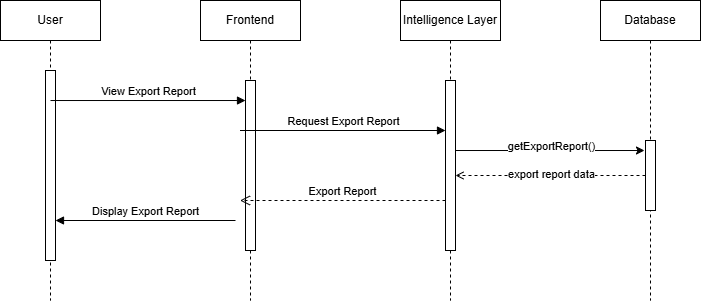

The diagram above was exported from draw.io. Its source (the exported page's mxGraphModel, read from the mxfile embedded in the PNG):
<mxGraphModel dx="1665" dy="881" grid="1" gridSize="10" guides="1" tooltips="1" connect="1" arrows="1" fold="1" page="1" pageScale="1" pageWidth="850" pageHeight="1100" math="0" shadow="0">
  <root>
    <mxCell id="0" />
    <mxCell id="1" parent="0" />
    <mxCell id="aM9ryv3xv72pqoxQDRHE-1" parent="1" style="shape=umlLifeline;perimeter=lifelinePerimeter;whiteSpace=wrap;html=1;container=0;dropTarget=0;collapsible=0;recursiveResize=0;outlineConnect=0;portConstraint=eastwest;newEdgeStyle={&quot;edgeStyle&quot;:&quot;elbowEdgeStyle&quot;,&quot;elbow&quot;:&quot;vertical&quot;,&quot;curved&quot;:0,&quot;rounded&quot;:0};" value="User" vertex="1">
      <mxGeometry height="300" width="100" x="120" y="120" as="geometry" />
    </mxCell>
    <mxCell id="aM9ryv3xv72pqoxQDRHE-2" parent="aM9ryv3xv72pqoxQDRHE-1" style="html=1;points=[];perimeter=orthogonalPerimeter;outlineConnect=0;targetShapes=umlLifeline;portConstraint=eastwest;newEdgeStyle={&quot;edgeStyle&quot;:&quot;elbowEdgeStyle&quot;,&quot;elbow&quot;:&quot;vertical&quot;,&quot;curved&quot;:0,&quot;rounded&quot;:0};" value="" vertex="1">
      <mxGeometry height="190" width="10" x="45" y="70" as="geometry" />
    </mxCell>
    <mxCell id="aM9ryv3xv72pqoxQDRHE-5" parent="1" style="shape=umlLifeline;perimeter=lifelinePerimeter;whiteSpace=wrap;html=1;container=0;dropTarget=0;collapsible=0;recursiveResize=0;outlineConnect=0;portConstraint=eastwest;newEdgeStyle={&quot;edgeStyle&quot;:&quot;elbowEdgeStyle&quot;,&quot;elbow&quot;:&quot;vertical&quot;,&quot;curved&quot;:0,&quot;rounded&quot;:0};" value="Frontend" vertex="1">
      <mxGeometry height="300" width="100" x="320" y="120" as="geometry" />
    </mxCell>
    <mxCell id="aM9ryv3xv72pqoxQDRHE-6" parent="aM9ryv3xv72pqoxQDRHE-5" style="html=1;points=[];perimeter=orthogonalPerimeter;outlineConnect=0;targetShapes=umlLifeline;portConstraint=eastwest;newEdgeStyle={&quot;edgeStyle&quot;:&quot;elbowEdgeStyle&quot;,&quot;elbow&quot;:&quot;vertical&quot;,&quot;curved&quot;:0,&quot;rounded&quot;:0};" value="" vertex="1">
      <mxGeometry height="170" width="10" x="45" y="80" as="geometry" />
    </mxCell>
    <mxCell id="KOj6VrXkXvY4VaeUys3x-3" parent="1" style="shape=umlLifeline;perimeter=lifelinePerimeter;whiteSpace=wrap;html=1;container=0;dropTarget=0;collapsible=0;recursiveResize=0;outlineConnect=0;portConstraint=eastwest;newEdgeStyle={&quot;edgeStyle&quot;:&quot;elbowEdgeStyle&quot;,&quot;elbow&quot;:&quot;vertical&quot;,&quot;curved&quot;:0,&quot;rounded&quot;:0};" value="Intelligence Layer" vertex="1">
      <mxGeometry height="300" width="100" x="520" y="120" as="geometry" />
    </mxCell>
    <mxCell id="KOj6VrXkXvY4VaeUys3x-4" parent="KOj6VrXkXvY4VaeUys3x-3" style="html=1;points=[];perimeter=orthogonalPerimeter;outlineConnect=0;targetShapes=umlLifeline;portConstraint=eastwest;newEdgeStyle={&quot;edgeStyle&quot;:&quot;elbowEdgeStyle&quot;,&quot;elbow&quot;:&quot;vertical&quot;,&quot;curved&quot;:0,&quot;rounded&quot;:0};" value="" vertex="1">
      <mxGeometry height="170" width="10" x="45" y="80" as="geometry" />
    </mxCell>
    <mxCell id="KOj6VrXkXvY4VaeUys3x-8" edge="1" parent="1" source="aM9ryv3xv72pqoxQDRHE-2" style="html=1;verticalAlign=bottom;endArrow=block;curved=0;rounded=0;exitX=0.5;exitY=0.158;exitDx=0;exitDy=0;exitPerimeter=0;" target="aM9ryv3xv72pqoxQDRHE-6" value="View Export Report">
      <mxGeometry relative="1" width="80" as="geometry">
        <mxPoint x="180" y="220" as="sourcePoint" />
        <mxPoint x="260" y="220" as="targetPoint" />
      </mxGeometry>
    </mxCell>
    <mxCell id="KOj6VrXkXvY4VaeUys3x-9" edge="1" parent="1" style="html=1;verticalAlign=bottom;endArrow=block;curved=0;rounded=0;" value="Request Export Report">
      <mxGeometry relative="1" width="80" as="geometry">
        <mxPoint x="359.5" y="250" as="sourcePoint" />
        <mxPoint x="565" y="250" as="targetPoint" />
      </mxGeometry>
    </mxCell>
    <mxCell id="KOj6VrXkXvY4VaeUys3x-10" edge="1" parent="1" style="html=1;verticalAlign=bottom;endArrow=open;dashed=1;endSize=8;curved=0;rounded=0;" value="Export Report">
      <mxGeometry relative="1" as="geometry">
        <mxPoint x="565" y="320" as="sourcePoint" />
        <mxPoint x="359.5" y="320" as="targetPoint" />
      </mxGeometry>
    </mxCell>
    <mxCell id="KOj6VrXkXvY4VaeUys3x-11" edge="1" parent="1" style="html=1;verticalAlign=bottom;endArrow=block;curved=0;rounded=0;" value="Display Export Report">
      <mxGeometry relative="1" width="80" as="geometry">
        <mxPoint x="355" y="340" as="sourcePoint" />
        <mxPoint x="175" y="340" as="targetPoint" />
      </mxGeometry>
    </mxCell>
    <mxCell id="AxPZG5zLNuDtZBvLMIlZ-1" parent="1" style="shape=umlLifeline;perimeter=lifelinePerimeter;whiteSpace=wrap;html=1;container=0;dropTarget=0;collapsible=0;recursiveResize=0;outlineConnect=0;portConstraint=eastwest;newEdgeStyle={&quot;edgeStyle&quot;:&quot;elbowEdgeStyle&quot;,&quot;elbow&quot;:&quot;vertical&quot;,&quot;curved&quot;:0,&quot;rounded&quot;:0};" value="Database" vertex="1">
      <mxGeometry height="300" width="100" x="720" y="120" as="geometry" />
    </mxCell>
    <mxCell id="AxPZG5zLNuDtZBvLMIlZ-2" parent="AxPZG5zLNuDtZBvLMIlZ-1" style="html=1;points=[];perimeter=orthogonalPerimeter;outlineConnect=0;targetShapes=umlLifeline;portConstraint=eastwest;newEdgeStyle={&quot;edgeStyle&quot;:&quot;elbowEdgeStyle&quot;,&quot;elbow&quot;:&quot;vertical&quot;,&quot;curved&quot;:0,&quot;rounded&quot;:0};" value="" vertex="1">
      <mxGeometry height="70" width="10" x="45" y="140" as="geometry" />
    </mxCell>
    <mxCell id="AxPZG5zLNuDtZBvLMIlZ-3" edge="1" parent="1" style="endArrow=classic;html=1;rounded=0;entryX=-0.1;entryY=0.143;entryDx=0;entryDy=0;entryPerimeter=0;" value="">
      <mxGeometry height="50" relative="1" width="50" as="geometry">
        <mxPoint x="575" y="270.01" as="sourcePoint" />
        <mxPoint x="764" y="270.01" as="targetPoint" />
      </mxGeometry>
    </mxCell>
    <mxCell id="AxPZG5zLNuDtZBvLMIlZ-4" connectable="0" parent="AxPZG5zLNuDtZBvLMIlZ-3" style="edgeLabel;html=1;align=center;verticalAlign=middle;resizable=0;points=[];" value="getExportReport()" vertex="1">
      <mxGeometry relative="1" x="0.0053" y="5" as="geometry">
        <mxPoint as="offset" />
      </mxGeometry>
    </mxCell>
    <mxCell id="AxPZG5zLNuDtZBvLMIlZ-5" edge="1" parent="1" source="AxPZG5zLNuDtZBvLMIlZ-2" style="html=1;verticalAlign=bottom;labelBackgroundColor=none;endArrow=open;endFill=0;dashed=1;rounded=0;" target="KOj6VrXkXvY4VaeUys3x-4" value="">
      <mxGeometry relative="1" width="160" as="geometry">
        <mxPoint x="350" y="450" as="sourcePoint" />
        <mxPoint x="510" y="450" as="targetPoint" />
      </mxGeometry>
    </mxCell>
    <mxCell id="AxPZG5zLNuDtZBvLMIlZ-6" connectable="0" parent="AxPZG5zLNuDtZBvLMIlZ-5" style="edgeLabel;html=1;align=center;verticalAlign=middle;resizable=0;points=[];" value="export report data" vertex="1">
      <mxGeometry relative="1" y="-2" as="geometry">
        <mxPoint as="offset" />
      </mxGeometry>
    </mxCell>
  </root>
</mxGraphModel>